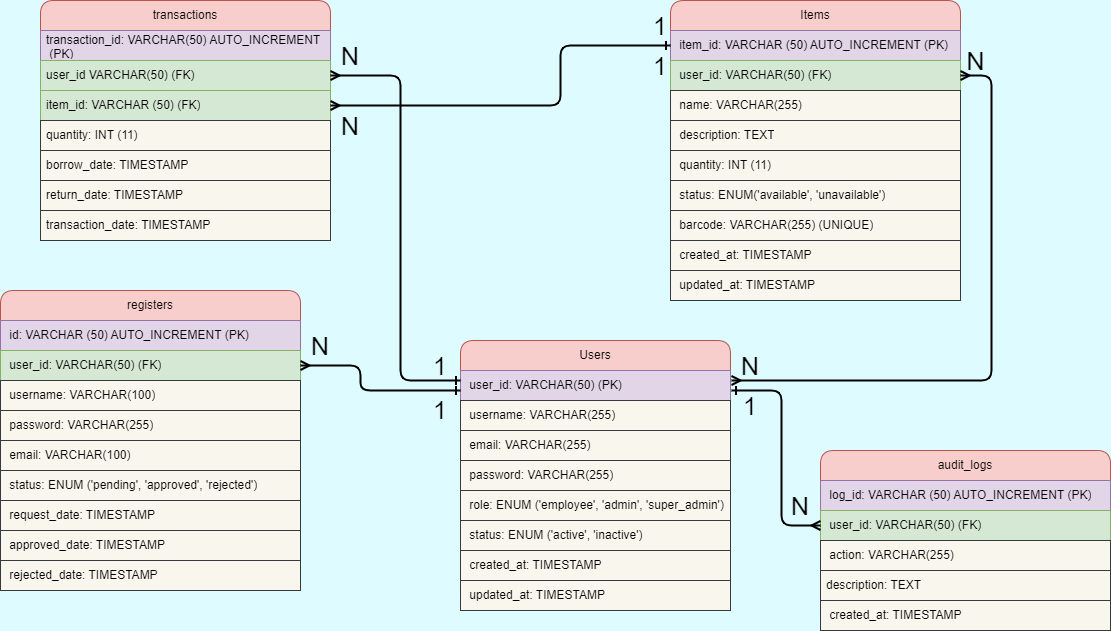

The diagram above was exported from draw.io. Its source (the exported page's mxGraphModel, read from the mxfile embedded in the PNG):
<mxGraphModel dx="575" dy="427" grid="1" gridSize="10" guides="1" tooltips="1" connect="1" arrows="1" fold="1" page="1" pageScale="1" pageWidth="1169" pageHeight="827" background="#DEFBFF" math="0" shadow="0">
  <root>
    <mxCell id="0" />
    <mxCell id="1" parent="0" />
    <mxCell id="3" value="Users" style="swimlane;fontStyle=0;childLayout=stackLayout;horizontal=1;startSize=30;horizontalStack=0;resizeParent=1;resizeParentMax=0;resizeLast=0;collapsible=1;marginBottom=0;whiteSpace=wrap;html=1;rounded=1;fillColor=#f8cecc;strokeColor=#b85450;" parent="1" vertex="1">
      <mxGeometry x="489" y="430" width="270" height="270" as="geometry" />
    </mxCell>
    <mxCell id="50" value="&amp;nbsp;user_id: VARCHAR(50) (PK)" style="text;strokeColor=#9673a6;fillColor=#e1d5e7;align=left;verticalAlign=middle;spacingLeft=4;spacingRight=4;overflow=hidden;points=[[0,0.5],[1,0.5]];portConstraint=eastwest;rotatable=0;whiteSpace=wrap;html=1;" parent="3" vertex="1">
      <mxGeometry y="30" width="270" height="30" as="geometry" />
    </mxCell>
    <mxCell id="5" value="&amp;nbsp;username: VARCHAR(255)" style="text;strokeColor=#36393d;fillColor=#f9f7ed;align=left;verticalAlign=middle;spacingLeft=4;spacingRight=4;overflow=hidden;points=[[0,0.5],[1,0.5]];portConstraint=eastwest;rotatable=0;whiteSpace=wrap;html=1;" parent="3" vertex="1">
      <mxGeometry y="60" width="270" height="30" as="geometry" />
    </mxCell>
    <mxCell id="6" value="&amp;nbsp;email:&amp;nbsp;&lt;span class=&quot;hljs-type&quot;&gt;VARCHAR&lt;/span&gt;(&lt;span class=&quot;hljs-number&quot;&gt;255&lt;/span&gt;)" style="text;strokeColor=#36393d;fillColor=#f9f7ed;align=left;verticalAlign=middle;spacingLeft=4;spacingRight=4;overflow=hidden;points=[[0,0.5],[1,0.5]];portConstraint=eastwest;rotatable=0;whiteSpace=wrap;html=1;" parent="3" vertex="1">
      <mxGeometry y="90" width="270" height="30" as="geometry" />
    </mxCell>
    <mxCell id="7" value="&amp;nbsp;password:&amp;nbsp;&lt;span class=&quot;hljs-type&quot;&gt;VARCHAR&lt;/span&gt;(&lt;span class=&quot;hljs-number&quot;&gt;255&lt;/span&gt;)" style="text;strokeColor=#36393d;fillColor=#f9f7ed;align=left;verticalAlign=middle;spacingLeft=4;spacingRight=4;overflow=hidden;points=[[0,0.5],[1,0.5]];portConstraint=eastwest;rotatable=0;whiteSpace=wrap;html=1;" parent="3" vertex="1">
      <mxGeometry y="120" width="270" height="30" as="geometry" />
    </mxCell>
    <mxCell id="8" value="&amp;nbsp;role: ENUM (&lt;span class=&quot;hljs-string&quot;&gt;'employee'&lt;/span&gt;, &lt;span class=&quot;hljs-string&quot;&gt;'admin'&lt;/span&gt;, &lt;span class=&quot;hljs-string&quot;&gt;'super_admin'&lt;/span&gt;)" style="text;strokeColor=#36393d;fillColor=#f9f7ed;align=left;verticalAlign=middle;spacingLeft=4;spacingRight=4;overflow=hidden;points=[[0,0.5],[1,0.5]];portConstraint=eastwest;rotatable=0;whiteSpace=wrap;html=1;" parent="3" vertex="1">
      <mxGeometry y="150" width="270" height="30" as="geometry" />
    </mxCell>
    <mxCell id="9" value="&amp;nbsp;status: ENUM (&lt;span class=&quot;hljs-string&quot;&gt;'active'&lt;/span&gt;, &lt;span class=&quot;hljs-string&quot;&gt;'inactive'&lt;/span&gt;)" style="text;strokeColor=#36393d;fillColor=#f9f7ed;align=left;verticalAlign=middle;spacingLeft=4;spacingRight=4;overflow=hidden;points=[[0,0.5],[1,0.5]];portConstraint=eastwest;rotatable=0;whiteSpace=wrap;html=1;" parent="3" vertex="1">
      <mxGeometry y="180" width="270" height="30" as="geometry" />
    </mxCell>
    <mxCell id="10" value="&amp;nbsp;created_at:&amp;nbsp;&lt;span class=&quot;hljs-type&quot;&gt;TIMESTAMP&lt;/span&gt;" style="text;strokeColor=#36393d;fillColor=#f9f7ed;align=left;verticalAlign=middle;spacingLeft=4;spacingRight=4;overflow=hidden;points=[[0,0.5],[1,0.5]];portConstraint=eastwest;rotatable=0;whiteSpace=wrap;html=1;" parent="3" vertex="1">
      <mxGeometry y="210" width="270" height="30" as="geometry" />
    </mxCell>
    <mxCell id="43" value="&amp;nbsp;updated_at:&amp;nbsp;&lt;span class=&quot;hljs-type&quot;&gt;TIMESTAMP&lt;/span&gt;" style="text;strokeColor=#36393d;fillColor=#f9f7ed;align=left;verticalAlign=middle;spacingLeft=4;spacingRight=4;overflow=hidden;points=[[0,0.5],[1,0.5]];portConstraint=eastwest;rotatable=0;whiteSpace=wrap;html=1;" parent="3" vertex="1">
      <mxGeometry y="240" width="270" height="30" as="geometry" />
    </mxCell>
    <mxCell id="11" value="Items" style="swimlane;fontStyle=0;childLayout=stackLayout;horizontal=1;startSize=30;horizontalStack=0;resizeParent=1;resizeParentMax=0;resizeLast=0;collapsible=1;marginBottom=0;whiteSpace=wrap;html=1;rounded=1;fillColor=#f8cecc;strokeColor=#b85450;" parent="1" vertex="1">
      <mxGeometry x="699" y="90" width="290" height="300" as="geometry" />
    </mxCell>
    <mxCell id="12" value="&amp;nbsp;item_id: VARCHAR (50) AUTO_INCREMENT&amp;nbsp;(PK)" style="text;strokeColor=#9673a6;fillColor=#e1d5e7;align=left;verticalAlign=middle;spacingLeft=4;spacingRight=4;overflow=hidden;points=[[0,0.5],[1,0.5]];portConstraint=eastwest;rotatable=0;whiteSpace=wrap;html=1;" parent="11" vertex="1">
      <mxGeometry y="30" width="290" height="30" as="geometry" />
    </mxCell>
    <mxCell id="84" value="&amp;nbsp;user_id: VARCHAR(50) (FK)" style="text;strokeColor=#82b366;fillColor=#d5e8d4;align=left;verticalAlign=middle;spacingLeft=4;spacingRight=4;overflow=hidden;points=[[0,0.5],[1,0.5]];portConstraint=eastwest;rotatable=0;whiteSpace=wrap;html=1;" parent="11" vertex="1">
      <mxGeometry y="60" width="290" height="30" as="geometry" />
    </mxCell>
    <mxCell id="13" value="&amp;nbsp;name:&amp;nbsp;&lt;span class=&quot;hljs-type&quot;&gt;VARCHAR&lt;/span&gt;(&lt;span class=&quot;hljs-number&quot;&gt;255&lt;/span&gt;)" style="text;strokeColor=#36393d;fillColor=#f9f7ed;align=left;verticalAlign=middle;spacingLeft=4;spacingRight=4;overflow=hidden;points=[[0,0.5],[1,0.5]];portConstraint=eastwest;rotatable=0;whiteSpace=wrap;html=1;" parent="11" vertex="1">
      <mxGeometry y="90" width="290" height="30" as="geometry" />
    </mxCell>
    <mxCell id="14" value="&amp;nbsp;description: TEXT" style="text;strokeColor=#36393d;fillColor=#f9f7ed;align=left;verticalAlign=middle;spacingLeft=4;spacingRight=4;overflow=hidden;points=[[0,0.5],[1,0.5]];portConstraint=eastwest;rotatable=0;whiteSpace=wrap;html=1;" parent="11" vertex="1">
      <mxGeometry y="120" width="290" height="30" as="geometry" />
    </mxCell>
    <mxCell id="19" value="&amp;nbsp;quantity:&amp;nbsp;&lt;span class=&quot;hljs-type&quot;&gt;INT (11)&lt;/span&gt;" style="text;strokeColor=#36393d;fillColor=#f9f7ed;align=left;verticalAlign=middle;spacingLeft=4;spacingRight=4;overflow=hidden;points=[[0,0.5],[1,0.5]];portConstraint=eastwest;rotatable=0;whiteSpace=wrap;html=1;" parent="11" vertex="1">
      <mxGeometry y="150" width="290" height="30" as="geometry" />
    </mxCell>
    <mxCell id="20" value="&amp;nbsp;status: ENUM(&lt;span class=&quot;hljs-string&quot;&gt;'available'&lt;/span&gt;, &lt;span class=&quot;hljs-string&quot;&gt;'unavailable'&lt;/span&gt;)" style="text;strokeColor=#36393d;fillColor=#f9f7ed;align=left;verticalAlign=middle;spacingLeft=4;spacingRight=4;overflow=hidden;points=[[0,0.5],[1,0.5]];portConstraint=eastwest;rotatable=0;whiteSpace=wrap;html=1;" parent="11" vertex="1">
      <mxGeometry y="180" width="290" height="30" as="geometry" />
    </mxCell>
    <mxCell id="45" value="&amp;nbsp;barcode:&amp;nbsp;&lt;span class=&quot;hljs-type&quot;&gt;VARCHAR&lt;/span&gt;(&lt;span class=&quot;hljs-number&quot;&gt;255&lt;/span&gt;) (UNIQUE)" style="text;strokeColor=#36393d;fillColor=#f9f7ed;align=left;verticalAlign=middle;spacingLeft=4;spacingRight=4;overflow=hidden;points=[[0,0.5],[1,0.5]];portConstraint=eastwest;rotatable=0;whiteSpace=wrap;html=1;" parent="11" vertex="1">
      <mxGeometry y="210" width="290" height="30" as="geometry" />
    </mxCell>
    <mxCell id="21" value="&amp;nbsp;created_at:&amp;nbsp;&lt;span class=&quot;hljs-type&quot;&gt;TIMESTAMP&lt;/span&gt;" style="text;strokeColor=#36393d;fillColor=#f9f7ed;align=left;verticalAlign=middle;spacingLeft=4;spacingRight=4;overflow=hidden;points=[[0,0.5],[1,0.5]];portConstraint=eastwest;rotatable=0;whiteSpace=wrap;html=1;" parent="11" vertex="1">
      <mxGeometry y="240" width="290" height="30" as="geometry" />
    </mxCell>
    <mxCell id="44" value="&amp;nbsp;updated_at:&amp;nbsp;&lt;span class=&quot;hljs-type&quot;&gt;TIMESTAMP&lt;/span&gt;" style="text;strokeColor=#36393d;fillColor=#f9f7ed;align=left;verticalAlign=middle;spacingLeft=4;spacingRight=4;overflow=hidden;points=[[0,0.5],[1,0.5]];portConstraint=eastwest;rotatable=0;whiteSpace=wrap;html=1;" parent="11" vertex="1">
      <mxGeometry y="270" width="290" height="30" as="geometry" />
    </mxCell>
    <mxCell id="23" value="transactions" style="swimlane;fontStyle=0;childLayout=stackLayout;horizontal=1;startSize=30;horizontalStack=0;resizeParent=1;resizeParentMax=0;resizeLast=0;collapsible=1;marginBottom=0;whiteSpace=wrap;html=1;rounded=1;fillColor=#f8cecc;strokeColor=#b85450;" parent="1" vertex="1">
      <mxGeometry x="69" y="90" width="290" height="240" as="geometry" />
    </mxCell>
    <mxCell id="24" value="transaction_id: VARCHAR(50) AUTO_INCREMENT&lt;br&gt;&amp;nbsp;(PK)" style="text;strokeColor=#9673a6;fillColor=#e1d5e7;align=left;verticalAlign=middle;spacingLeft=4;spacingRight=4;overflow=hidden;points=[[0,0.5],[1,0.5]];portConstraint=eastwest;rotatable=0;whiteSpace=wrap;html=1;" parent="23" vertex="1">
      <mxGeometry y="30" width="290" height="30" as="geometry" />
    </mxCell>
    <mxCell id="25" value="user_id VAR&lt;span class=&quot;hljs-type&quot;&gt;CHAR&lt;/span&gt;(50) (FK)" style="text;strokeColor=#82b366;fillColor=#d5e8d4;align=left;verticalAlign=middle;spacingLeft=4;spacingRight=4;overflow=hidden;points=[[0,0.5],[1,0.5]];portConstraint=eastwest;rotatable=0;whiteSpace=wrap;html=1;" parent="23" vertex="1">
      <mxGeometry y="60" width="290" height="30" as="geometry" />
    </mxCell>
    <mxCell id="26" value="item_id: VARCHAR (50)&lt;span class=&quot;hljs-type&quot;&gt;&amp;nbsp;(FK)&lt;/span&gt;" style="text;strokeColor=#82b366;fillColor=#d5e8d4;align=left;verticalAlign=middle;spacingLeft=4;spacingRight=4;overflow=hidden;points=[[0,0.5],[1,0.5]];portConstraint=eastwest;rotatable=0;whiteSpace=wrap;html=1;" parent="23" vertex="1">
      <mxGeometry y="90" width="290" height="30" as="geometry" />
    </mxCell>
    <mxCell id="29" value="quantity:&amp;nbsp;&lt;span class=&quot;hljs-type&quot;&gt;INT (11)&lt;/span&gt;" style="text;strokeColor=#36393d;fillColor=#f9f7ed;align=left;verticalAlign=middle;spacingLeft=4;spacingRight=4;overflow=hidden;points=[[0,0.5],[1,0.5]];portConstraint=eastwest;rotatable=0;whiteSpace=wrap;html=1;" parent="23" vertex="1">
      <mxGeometry y="120" width="290" height="30" as="geometry" />
    </mxCell>
    <mxCell id="27" value="borrow_date: TIMESTAMP" style="text;strokeColor=#36393d;fillColor=#f9f7ed;align=left;verticalAlign=middle;spacingLeft=4;spacingRight=4;overflow=hidden;points=[[0,0.5],[1,0.5]];portConstraint=eastwest;rotatable=0;whiteSpace=wrap;html=1;" parent="23" vertex="1">
      <mxGeometry y="150" width="290" height="30" as="geometry" />
    </mxCell>
    <mxCell id="28" value="return_date: TIMESTAMP" style="text;strokeColor=#36393d;fillColor=#f9f7ed;align=left;verticalAlign=middle;spacingLeft=4;spacingRight=4;overflow=hidden;points=[[0,0.5],[1,0.5]];portConstraint=eastwest;rotatable=0;whiteSpace=wrap;html=1;" parent="23" vertex="1">
      <mxGeometry y="180" width="290" height="30" as="geometry" />
    </mxCell>
    <mxCell id="30" value="transaction_date:&amp;nbsp;&lt;span class=&quot;hljs-type&quot;&gt;TIMESTAMP&lt;/span&gt;" style="text;strokeColor=#36393d;fillColor=#f9f7ed;align=left;verticalAlign=middle;spacingLeft=4;spacingRight=4;overflow=hidden;points=[[0,0.5],[1,0.5]];portConstraint=eastwest;rotatable=0;whiteSpace=wrap;html=1;" parent="23" vertex="1">
      <mxGeometry y="210" width="290" height="30" as="geometry" />
    </mxCell>
    <mxCell id="33" value="registers" style="swimlane;fontStyle=0;childLayout=stackLayout;horizontal=1;startSize=30;horizontalStack=0;resizeParent=1;resizeParentMax=0;resizeLast=0;collapsible=1;marginBottom=0;whiteSpace=wrap;html=1;rounded=1;fillColor=#f8cecc;strokeColor=#b85450;" parent="1" vertex="1">
      <mxGeometry x="29" y="380" width="300" height="300" as="geometry" />
    </mxCell>
    <mxCell id="34" value="&amp;nbsp;id: VARCHAR (50) AUTO_INCREMENT (PK)" style="text;strokeColor=#9673a6;fillColor=#e1d5e7;align=left;verticalAlign=middle;spacingLeft=4;spacingRight=4;overflow=hidden;points=[[0,0.5],[1,0.5]];portConstraint=eastwest;rotatable=0;whiteSpace=wrap;html=1;" parent="33" vertex="1">
      <mxGeometry y="30" width="300" height="30" as="geometry" />
    </mxCell>
    <mxCell id="35" value="&amp;nbsp;user_id: VAR&lt;span class=&quot;hljs-type&quot;&gt;CHAR&lt;/span&gt;(50) (FK)" style="text;strokeColor=#82b366;fillColor=#d5e8d4;align=left;verticalAlign=middle;spacingLeft=4;spacingRight=4;overflow=hidden;points=[[0,0.5],[1,0.5]];portConstraint=eastwest;rotatable=0;whiteSpace=wrap;html=1;" parent="33" vertex="1">
      <mxGeometry y="60" width="300" height="30" as="geometry" />
    </mxCell>
    <mxCell id="93" value="&amp;nbsp;username: VARCHAR(100)" style="text;strokeColor=#36393d;fillColor=#f9f7ed;align=left;verticalAlign=middle;spacingLeft=4;spacingRight=4;overflow=hidden;points=[[0,0.5],[1,0.5]];portConstraint=eastwest;rotatable=0;whiteSpace=wrap;html=1;" parent="33" vertex="1">
      <mxGeometry y="90" width="300" height="30" as="geometry" />
    </mxCell>
    <mxCell id="94" value="&amp;nbsp;password:&amp;nbsp;&lt;span class=&quot;hljs-type&quot;&gt;VARCHAR&lt;/span&gt;(&lt;span class=&quot;hljs-number&quot;&gt;255&lt;/span&gt;)" style="text;strokeColor=#36393d;fillColor=#f9f7ed;align=left;verticalAlign=middle;spacingLeft=4;spacingRight=4;overflow=hidden;points=[[0,0.5],[1,0.5]];portConstraint=eastwest;rotatable=0;whiteSpace=wrap;html=1;" parent="33" vertex="1">
      <mxGeometry y="120" width="300" height="30" as="geometry" />
    </mxCell>
    <mxCell id="92" value="&amp;nbsp;email:&amp;nbsp;&lt;span class=&quot;hljs-type&quot;&gt;VARCHAR&lt;/span&gt;(100)" style="text;strokeColor=#36393d;fillColor=#f9f7ed;align=left;verticalAlign=middle;spacingLeft=4;spacingRight=4;overflow=hidden;points=[[0,0.5],[1,0.5]];portConstraint=eastwest;rotatable=0;whiteSpace=wrap;html=1;" parent="33" vertex="1">
      <mxGeometry y="150" width="300" height="30" as="geometry" />
    </mxCell>
    <mxCell id="37" value="&amp;nbsp;status: ENUM (&lt;span class=&quot;hljs-string&quot;&gt;'pending'&lt;/span&gt;, &lt;span class=&quot;hljs-string&quot;&gt;'approved'&lt;/span&gt;, &lt;span class=&quot;hljs-string&quot;&gt;'rejected'&lt;/span&gt;)" style="text;strokeColor=#36393d;fillColor=#f9f7ed;align=left;verticalAlign=middle;spacingLeft=4;spacingRight=4;overflow=hidden;points=[[0,0.5],[1,0.5]];portConstraint=eastwest;rotatable=0;whiteSpace=wrap;html=1;" parent="33" vertex="1">
      <mxGeometry y="180" width="300" height="30" as="geometry" />
    </mxCell>
    <mxCell id="38" value="&amp;nbsp;request_date:&amp;nbsp;&lt;span class=&quot;hljs-type&quot;&gt;TIMESTAMP&lt;/span&gt;" style="text;strokeColor=#36393d;fillColor=#f9f7ed;align=left;verticalAlign=middle;spacingLeft=4;spacingRight=4;overflow=hidden;points=[[0,0.5],[1,0.5]];portConstraint=eastwest;rotatable=0;whiteSpace=wrap;html=1;" parent="33" vertex="1">
      <mxGeometry y="210" width="300" height="30" as="geometry" />
    </mxCell>
    <mxCell id="39" value="&amp;nbsp;approved_date:&amp;nbsp;&lt;span class=&quot;hljs-type&quot;&gt;TIMESTAMP&lt;/span&gt;" style="text;strokeColor=#36393d;fillColor=#f9f7ed;align=left;verticalAlign=middle;spacingLeft=4;spacingRight=4;overflow=hidden;points=[[0,0.5],[1,0.5]];portConstraint=eastwest;rotatable=0;whiteSpace=wrap;html=1;" parent="33" vertex="1">
      <mxGeometry y="240" width="300" height="30" as="geometry" />
    </mxCell>
    <mxCell id="40" value="&amp;nbsp;rejected_date:&amp;nbsp;&lt;span class=&quot;hljs-type&quot;&gt;TIMESTAMP&lt;/span&gt;" style="text;strokeColor=#36393d;fillColor=#f9f7ed;align=left;verticalAlign=middle;spacingLeft=4;spacingRight=4;overflow=hidden;points=[[0,0.5],[1,0.5]];portConstraint=eastwest;rotatable=0;whiteSpace=wrap;html=1;" parent="33" vertex="1">
      <mxGeometry y="270" width="300" height="30" as="geometry" />
    </mxCell>
    <mxCell id="47" style="edgeStyle=none;html=1;exitX=1;exitY=0.5;exitDx=0;exitDy=0;endArrow=ERone;endFill=0;startArrow=ERmany;startFill=0;strokeWidth=2;" parent="1" source="35" edge="1">
      <mxGeometry relative="1" as="geometry">
        <mxPoint x="489" y="480" as="targetPoint" />
        <Array as="points">
          <mxPoint x="389" y="455" />
          <mxPoint x="389" y="480" />
          <mxPoint x="429" y="480" />
          <mxPoint x="489" y="480" />
        </Array>
      </mxGeometry>
    </mxCell>
    <mxCell id="48" style="edgeStyle=none;html=1;entryX=1;entryY=0.5;entryDx=0;entryDy=0;endArrow=ERmany;endFill=0;strokeWidth=2;startArrow=ERone;startFill=0;" parent="1" target="25" edge="1">
      <mxGeometry relative="1" as="geometry">
        <mxPoint x="489" y="470" as="sourcePoint" />
        <Array as="points">
          <mxPoint x="429" y="470" />
          <mxPoint x="429" y="390" />
          <mxPoint x="429" y="310" />
          <mxPoint x="429" y="165" />
        </Array>
      </mxGeometry>
    </mxCell>
    <mxCell id="49" style="edgeStyle=none;html=1;exitX=0;exitY=0.5;exitDx=0;exitDy=0;entryX=1;entryY=0.5;entryDx=0;entryDy=0;endArrow=ERmany;endFill=0;strokeWidth=2;startArrow=ERone;startFill=0;" parent="1" source="12" target="26" edge="1">
      <mxGeometry relative="1" as="geometry">
        <Array as="points">
          <mxPoint x="589" y="135" />
          <mxPoint x="589" y="195" />
        </Array>
      </mxGeometry>
    </mxCell>
    <mxCell id="52" value="&lt;font style=&quot;font-size: 25px;&quot;&gt;1&lt;/font&gt;" style="text;html=1;strokeColor=none;fillColor=none;align=center;verticalAlign=middle;whiteSpace=wrap;rounded=0;" parent="1" vertex="1">
      <mxGeometry x="439" y="484" width="60" height="30" as="geometry" />
    </mxCell>
    <mxCell id="53" value="&lt;font style=&quot;font-size: 25px;&quot;&gt;1&lt;/font&gt;" style="text;html=1;strokeColor=none;fillColor=none;align=center;verticalAlign=middle;whiteSpace=wrap;rounded=0;" parent="1" vertex="1">
      <mxGeometry x="439" y="440" width="60" height="30" as="geometry" />
    </mxCell>
    <mxCell id="55" value="&lt;font style=&quot;font-size: 25px;&quot;&gt;1&lt;/font&gt;" style="text;html=1;strokeColor=none;fillColor=none;align=center;verticalAlign=middle;whiteSpace=wrap;rounded=0;" parent="1" vertex="1">
      <mxGeometry x="659" y="100" width="60" height="30" as="geometry" />
    </mxCell>
    <mxCell id="56" value="N" style="text;html=1;strokeColor=none;fillColor=none;align=center;verticalAlign=middle;whiteSpace=wrap;rounded=0;fontSize=25;" parent="1" vertex="1">
      <mxGeometry x="319" y="420" width="60" height="30" as="geometry" />
    </mxCell>
    <mxCell id="57" value="N" style="text;html=1;strokeColor=none;fillColor=none;align=center;verticalAlign=middle;whiteSpace=wrap;rounded=0;fontSize=25;" parent="1" vertex="1">
      <mxGeometry x="349" y="200" width="60" height="30" as="geometry" />
    </mxCell>
    <mxCell id="58" value="N" style="text;html=1;strokeColor=none;fillColor=none;align=center;verticalAlign=middle;whiteSpace=wrap;rounded=0;fontSize=25;" parent="1" vertex="1">
      <mxGeometry x="349" y="130" width="60" height="30" as="geometry" />
    </mxCell>
    <mxCell id="65" value="&lt;font style=&quot;font-size: 25px;&quot;&gt;1&lt;/font&gt;" style="text;html=1;strokeColor=none;fillColor=none;align=center;verticalAlign=middle;whiteSpace=wrap;rounded=0;" parent="1" vertex="1">
      <mxGeometry x="659" y="140" width="60" height="30" as="geometry" />
    </mxCell>
    <mxCell id="68" value="audit_logs" style="swimlane;fontStyle=0;childLayout=stackLayout;horizontal=1;startSize=30;horizontalStack=0;resizeParent=1;resizeParentMax=0;resizeLast=0;collapsible=1;marginBottom=0;whiteSpace=wrap;html=1;rounded=1;fillColor=#f8cecc;strokeColor=#b85450;" parent="1" vertex="1">
      <mxGeometry x="849" y="540" width="290" height="180" as="geometry" />
    </mxCell>
    <mxCell id="69" value="&amp;nbsp;log_id: VARCHAR (50) AUTO_INCREMENT&amp;nbsp;(PK)" style="text;strokeColor=#9673a6;fillColor=#e1d5e7;align=left;verticalAlign=middle;spacingLeft=4;spacingRight=4;overflow=hidden;points=[[0,0.5],[1,0.5]];portConstraint=eastwest;rotatable=0;whiteSpace=wrap;html=1;" parent="68" vertex="1">
      <mxGeometry y="30" width="290" height="30" as="geometry" />
    </mxCell>
    <mxCell id="77" value="&amp;nbsp;user_id: VARCHAR(50) (FK)" style="text;strokeColor=#82b366;fillColor=#d5e8d4;align=left;verticalAlign=middle;spacingLeft=4;spacingRight=4;overflow=hidden;points=[[0,0.5],[1,0.5]];portConstraint=eastwest;rotatable=0;whiteSpace=wrap;html=1;" parent="68" vertex="1">
      <mxGeometry y="60" width="290" height="30" as="geometry" />
    </mxCell>
    <mxCell id="70" value="&amp;nbsp;action: VARCHAR(255)" style="text;strokeColor=#36393d;fillColor=#f9f7ed;align=left;verticalAlign=middle;spacingLeft=4;spacingRight=4;overflow=hidden;points=[[0,0.5],[1,0.5]];portConstraint=eastwest;rotatable=0;whiteSpace=wrap;html=1;" parent="68" vertex="1">
      <mxGeometry y="90" width="290" height="30" as="geometry" />
    </mxCell>
    <mxCell id="71" value="description: TEXT" style="text;strokeColor=#36393d;fillColor=#f9f7ed;align=left;verticalAlign=middle;spacingLeft=4;spacingRight=4;overflow=hidden;points=[[0,0.5],[1,0.5]];portConstraint=eastwest;rotatable=0;whiteSpace=wrap;html=1;" parent="68" vertex="1">
      <mxGeometry y="120" width="290" height="30" as="geometry" />
    </mxCell>
    <mxCell id="75" value="&amp;nbsp;created_at:&amp;nbsp;&lt;span class=&quot;hljs-type&quot;&gt;TIMESTAMP&lt;/span&gt;" style="text;strokeColor=#36393d;fillColor=#f9f7ed;align=left;verticalAlign=middle;spacingLeft=4;spacingRight=4;overflow=hidden;points=[[0,0.5],[1,0.5]];portConstraint=eastwest;rotatable=0;whiteSpace=wrap;html=1;" parent="68" vertex="1">
      <mxGeometry y="150" width="290" height="30" as="geometry" />
    </mxCell>
    <mxCell id="85" style="edgeStyle=none;html=1;strokeWidth=2;endArrow=ERmany;endFill=0;startArrow=ERmany;startFill=0;entryX=1;entryY=0.5;entryDx=0;entryDy=0;" parent="1" target="84" edge="1">
      <mxGeometry relative="1" as="geometry">
        <mxPoint x="780" y="400" as="targetPoint" />
        <mxPoint x="760" y="470" as="sourcePoint" />
        <Array as="points">
          <mxPoint x="781" y="470" />
          <mxPoint x="900" y="470" />
          <mxPoint x="1020" y="470" />
          <mxPoint x="1020" y="165" />
        </Array>
      </mxGeometry>
    </mxCell>
    <mxCell id="80" value="&lt;font style=&quot;font-size: 25px;&quot;&gt;1&lt;/font&gt;" style="text;html=1;strokeColor=none;fillColor=none;align=center;verticalAlign=middle;whiteSpace=wrap;rounded=0;" parent="1" vertex="1">
      <mxGeometry x="749" y="480" width="60" height="30" as="geometry" />
    </mxCell>
    <mxCell id="81" value="N" style="text;html=1;strokeColor=none;fillColor=none;align=center;verticalAlign=middle;whiteSpace=wrap;rounded=0;fontSize=25;" parent="1" vertex="1">
      <mxGeometry x="799" y="580" width="60" height="30" as="geometry" />
    </mxCell>
    <mxCell id="87" style="edgeStyle=none;html=1;entryX=0;entryY=0.5;entryDx=0;entryDy=0;strokeWidth=2;startArrow=ERone;startFill=0;endArrow=ERmany;endFill=0;" parent="1" target="77" edge="1">
      <mxGeometry relative="1" as="geometry">
        <mxPoint x="760" y="480" as="sourcePoint" />
        <Array as="points">
          <mxPoint x="810" y="480" />
          <mxPoint x="810" y="615" />
        </Array>
      </mxGeometry>
    </mxCell>
    <mxCell id="89" value="N" style="text;html=1;strokeColor=none;fillColor=none;align=center;verticalAlign=middle;whiteSpace=wrap;rounded=0;fontSize=25;" parent="1" vertex="1">
      <mxGeometry x="749" y="440" width="60" height="30" as="geometry" />
    </mxCell>
    <mxCell id="91" value="N" style="text;html=1;strokeColor=none;fillColor=none;align=center;verticalAlign=middle;whiteSpace=wrap;rounded=0;fontSize=25;" parent="1" vertex="1">
      <mxGeometry x="989" y="140" width="31" height="20" as="geometry" />
    </mxCell>
  </root>
</mxGraphModel>